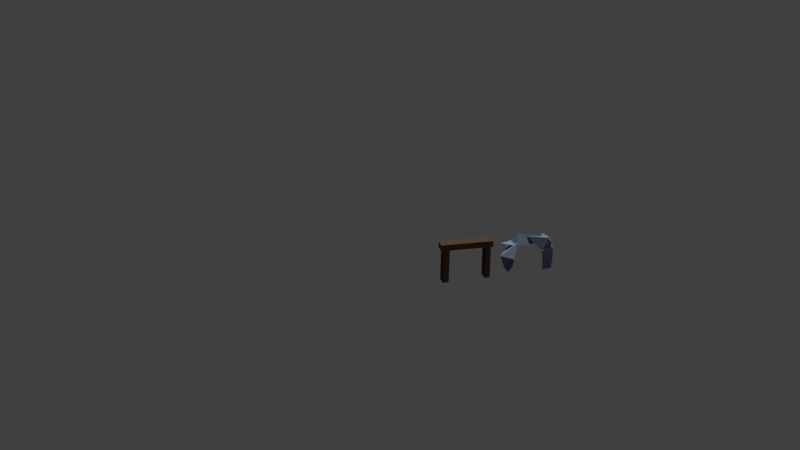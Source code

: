 # Source: Skala1.blend  (saved by Blender 2.76.0; exported with 4.5.12 LTS)
import bpy
from mathutils import Matrix  # noqa: F401  (used for matrix-valued properties, if any)

bpy.ops.wm.read_factory_settings(use_empty=True)
scene = bpy.context.scene
scene.name = 'Scene'

# ---- collections
col_collection_1 = bpy.data.collections.new('Collection 1'); scene.collection.children.link(col_collection_1)

# ---- materials (node trees are filled in below, after node groups)
mat_material_001 = bpy.data.materials.new('Material.001')
mat_material_001.alpha_threshold = 0.0
mat_material_001.diffuse_color = (0.1771, 0.6063, 0.8, 1.0)
mat_material_001.roughness = 0.5
mat_material = bpy.data.materials.new('Material')
mat_material.alpha_threshold = 0.0
mat_material.roughness = 0.5
mat_material_002 = bpy.data.materials.new('Material.002')
mat_material_002.alpha_threshold = 0.0
mat_material_002.roughness = 0.5

# ---- material node trees
mat_material_001.use_nodes = True; mat_material_001.node_tree.nodes.clear()
_N = mat_material_001.node_tree.nodes; _L = mat_material_001.node_tree.links
n0 = _N.new('ShaderNodeOutputMaterial'); n0.name = 'Material Output'; n0.location = (300, 300)
n1 = _N.new('ShaderNodeBsdfDiffuse'); n1.name = 'Diffuse BSDF'; n1.location = (10, 300)
n1.inputs[0].default_value = (0.1732, 0.2146, 0.2957, 1.0)
_L.new(n1.outputs[0], n0.inputs[0])
n0.is_active_output = True
mat_material.use_nodes = True; mat_material.node_tree.nodes.clear()
_N = mat_material.node_tree.nodes; _L = mat_material.node_tree.links
n0 = _N.new('ShaderNodeOutputMaterial'); n0.name = 'Material Output'; n0.location = (300, 300)
n1 = _N.new('ShaderNodeBsdfDiffuse'); n1.name = 'Diffuse BSDF'; n1.location = (10, 300)
n1.inputs[0].default_value = (0.08353, 0.04912, 0.02903, 1.0)
_L.new(n1.outputs[0], n0.inputs[0])
n0.is_active_output = True
mat_material_002.use_nodes = True; mat_material_002.node_tree.nodes.clear()
_N = mat_material_002.node_tree.nodes; _L = mat_material_002.node_tree.links
n0 = _N.new('ShaderNodeOutputMaterial'); n0.name = 'Material Output'; n0.location = (300, 300)
n1 = _N.new('ShaderNodeBsdfDiffuse'); n1.name = 'Diffuse BSDF'; n1.location = (10, 300)
_L.new(n1.outputs[0], n0.inputs[0])
n0.is_active_output = True

# ---- world
world_world = bpy.data.worlds.new('World'); scene.world = world_world
world_world.color = (0.05088, 0.05088, 0.05088)
world_world.use_sun_shadow = False
world_world.sun_shadow_jitter_overblur = 0.0
world_world.cycles.sampling_method = 'MANUAL'
world_world.cycles.sample_map_resolution = 256

# ---- cameras
cam_camera = bpy.data.cameras.new('Camera')
cam_camera.clip_end = 100.0
cam_camera.lens = 35.0
cam_camera.sensor_width = 32.0
cam_camera.sensor_height = 18.0
cam_camera.ortho_scale = 7.314
cam_camera.dof.focus_distance = 0.0

# ---- lights
light_sun = bpy.data.lights.new('Sun', 'SUN')
light_sun.transmission_factor = 0.0
light_sun.angle = 0.1993
light_sun.energy = 3.0
light_sun.shadow_buffer_clip_start = 0.5
light_sun.shadow_soft_size = 0.1
light_sun.shadow_cascade_max_distance = 1000.0
light_sun.cycles.use_multiple_importance_sampling = False
light_lamp = bpy.data.lights.new('Lamp', 'POINT')
light_lamp.transmission_factor = 0.0
light_lamp.cutoff_distance = 30.0
light_lamp.energy = 100.0
light_lamp.shadow_buffer_clip_start = 1.001
light_lamp.shadow_soft_size = 0.1
light_lamp.shadow_maximum_resolution = 0.006
light_lamp.use_absolute_resolution = True
light_lamp.cycles.use_multiple_importance_sampling = False

# ---- meshes
me_cube_008 = bpy.data.meshes.new('Cube.008')
me_cube_008.from_pydata([(-0.8787, -1.0, -1.0), (-1.0, -1.0, 1.0), (-1.058, 0.2446, -1.176), (-1.03, 0.5273, 0.689), (0.5023, -1.217, -1.0), (0.9929, -0.9771, 1.383), (1.0, -0.1943, -1.0), (0.7977, 0.1556, 0.8982), (-0.6461, 0.3991, -2.741), (-0.6461, -0.8932, -2.741), (0.4217, -0.04683, -2.877), (0.6461, -0.8932, -2.741), (0.4508, 5.091, -2.948), (-1.265, 4.635, 0.2638), (1.69, 5.212, -2.928), (-0.1899, 6.374, 0.5719), (1.125, 4.169, -2.623), (-0.389, 3.916, 2.352), (1.928, 4.62, -2.753), (1.571, 4.546, 1.076), (-0.946, -0.9202, 1.506), (-0.9446, -0.3503, 2.628), (-0.9471, 0.5166, 0.6201), (0.4083, 2.292, 2.602), (1.054, -1.104, 1.468), (1.276, -0.3318, 2.071), (1.053, -0.02968, 1.012), (0.7599, 0.1578, 1.922), (0.5172, 0.51, 1.111), (-0.4236, 4.052, 1.848), (0.4755, 2.86, 1.226), (0.8095, 5.986, 2.011), (0.8646, 0.2508, 1.996), (0.2932, 3.605, 3.412), (1.467, 2.948, 1.351), (1.343, 4.244, 1.778)], [], [(1, 3, 2, 0), (3, 7, 6, 2), (7, 5, 4, 6), (5, 1, 0, 4), (2, 6, 10, 8), (5, 7, 3, 1), (9, 8, 10, 11), (4, 0, 9, 11), (6, 4, 11, 10), (0, 2, 8, 9), (13, 15, 14, 12), (15, 19, 18, 14), (19, 17, 16, 18), (17, 13, 12, 16), (12, 14, 18, 16), (17, 19, 15, 13), (21, 23, 22, 20), (23, 27, 26, 22), (27, 25, 24, 26), (25, 21, 20, 24), (20, 22, 26, 24), (25, 27, 23, 21), (29, 31, 30, 28), (31, 35, 34, 30), (35, 33, 32, 34), (33, 29, 28, 32), (28, 30, 34, 32), (33, 35, 31, 29)])
me_cube_008.materials.append(mat_material_001)
me_cube_008.use_remesh_preserve_volume = False
me_cube_008.use_remesh_preserve_attributes = False
me_cube_008.use_mirror_vertex_groups = False
me_cube_008.update()
me_cube = bpy.data.meshes.new('Cube')
me_cube.from_pydata([(0.6446, -1.005, 0.8047), (0.6451, -0.9926, 1.052), (0.6402, 0.9919, 0.7011), (0.6406, 1.005, 0.9484), (1.002, -1.005, 0.804), (1.002, -0.9919, 1.051), (0.9975, 0.9926, 0.7004), (0.998, 1.005, 0.9477), (0.9975, 0.9926, 0.7004), (0.9975, 0.9926, 0.7004), (0.6402, 0.9919, 0.7011), (0.6402, 0.9919, 0.7011), (0.6446, -1.005, 0.8047), (0.6446, -1.005, 0.8047), (1.002, -1.005, 0.804), (1.002, -1.005, 0.804), (0.6404, 0.9087, 0.7054), (0.9977, 0.9095, 0.7047), (0.6408, 0.7053, 0.716), (0.9982, 0.706, 0.7153), (0.6378, 0.9026, -0.6266), (0.9952, 0.9033, -0.6273), (0.6383, 0.6991, -0.6248), (0.9956, 0.6998, -0.6255), (0.6448, -0.9015, 0.7952), (1.002, -0.8995, 0.7945), (0.6435, -0.679, 0.791), (1.001, -0.677, 0.7903), (0.6408, -0.7045, -0.5796), (0.642, -0.927, -0.5841), (0.9981, -0.7025, -0.5803), (0.9994, -0.9249, -0.5848)], [], [(1, 3, 10, 2, 11, 16, 18, 26, 24, 13, 0, 12), (10, 8, 6, 2), (7, 5, 14, 4, 15, 25, 27, 19, 17, 9, 6, 8), (14, 12, 0, 4), (9, 11, 2, 6), (5, 7, 3, 1), (0, 13, 15, 4), (3, 7, 8, 10), (16, 11, 9, 17), (5, 1, 12, 14), (19, 18, 22, 23), (26, 18, 19, 27), (22, 20, 21, 23), (18, 16, 20, 22), (17, 19, 23, 21), (16, 17, 21, 20), (13, 24, 25, 15), (25, 24, 29, 31), (29, 28, 30, 31), (24, 26, 28, 29), (26, 27, 30, 28), (27, 25, 31, 30)])
me_cube.materials.append(mat_material)
me_cube.use_remesh_preserve_volume = False
me_cube.use_remesh_preserve_attributes = False
me_cube.use_mirror_vertex_groups = False
me_cube.update()
me_cube_007 = bpy.data.meshes.new('Cube.007')
me_cube_007.from_pydata([(-0.4932, -0.3376, -2.56), (-0.8185, -1.166, 1.0), (0.3787, 0.4909, -2.882), (-1.0, 0.8933, 1.0), (0.6545, -0.6146, -2.434), (0.7422, -0.8664, 2.767), (0.96, 0.1925, -2.78), (1.568, 0.5708, 1.0)], [], [(1, 3, 2, 0), (3, 7, 6, 2), (7, 5, 4, 6), (5, 1, 0, 4), (0, 2, 6, 4), (5, 7, 3, 1)])
_uv = me_cube_007.uv_layers.new(name='UVMap')
_uv.uv.foreach_set('vector', [0.0, 0.0, 1.0, 0.0, 1.0, 1.0, 0.0, 1.0, 0.0, 0.0, 1.0, 0.0, 1.0, 1.0, 0.0, 1.0, 0.0, 0.0, 1.0, 0.0, 1.0, 1.0, 0.0, 1.0, 0.0, 0.0, 1.0, 0.0, 1.0, 1.0, 0.0, 1.0, 0.0, 0.0, 1.0, 0.0, 1.0, 1.0, 0.0, 1.0, 0.0, 0.0, 1.0, 0.0, 1.0, 1.0, 0.0, 1.0])
me_cube_007.materials.append(mat_material_002)
me_cube_007.use_remesh_preserve_volume = False
me_cube_007.use_remesh_preserve_attributes = False
me_cube_007.use_mirror_vertex_groups = False
me_cube_007.update()

# ---- objects
ob_cube_002 = bpy.data.objects.new('Cube.002', me_cube_008)
ob_cube = bpy.data.objects.new('Cube', me_cube)
ob_sun = bpy.data.objects.new('Sun', light_sun)
ob_lamp = bpy.data.objects.new('Lamp', light_lamp)
ob_camera = bpy.data.objects.new('Camera', cam_camera)
ob_cube_005 = bpy.data.objects.new('Cube.005', me_cube_007)

# ---- transforms, parenting, visibility, modifiers, constraints
ob_cube_002.location = (0.8551, -0.4007, 0.1097)
ob_cube_002.rotation_euler = (-0.08257, -0.0838, 2.603)
ob_cube_002.scale = (0.0304, 0.0304, 0.0304)
ob_cube_002.lineart.crease_threshold = 0.0
ob_cube.location = (0.5947, -0.6481, 0.08387)
ob_cube.rotation_euler = (0.0, -0.0, -0.4989)
ob_cube.scale = (0.1106, 0.1134, 0.1093)
ob_cube.lineart.crease_threshold = 0.0
ob_sun.location = (-0.03447, -0.01068, 0.888)
ob_sun.lineart.crease_threshold = 0.0
ob_lamp.location = (4.076, 1.005, 5.904)
ob_lamp.rotation_euler = (0.6503, 0.05522, 1.866)
ob_lamp.lock_rotations_4d = False
ob_lamp.empty_display_type = 'ARROWS'
ob_lamp.color = (0.0, 0.0, 0.0, 0.0)
ob_lamp.lineart.crease_threshold = 0.0
ob_camera.location = (2.841, -3.086, 1.873)
ob_camera.rotation_euler = (1.109, 0.01082, 0.8149)
ob_camera.lock_rotations_4d = False
ob_camera.empty_display_type = 'ARROWS'
ob_camera.color = (0.0, 0.0, 0.0, 0.0)
ob_camera.display_type = 'WIRE'
ob_camera.lineart.crease_threshold = 0.0
ob_cube_005.location = (2.32, -10.02, 5.831)
ob_cube_005.rotation_euler = (0.1738, -0.2194, -0.6785)
ob_cube_005.lineart.crease_threshold = 0.0

# ---- collection membership
col_collection_1.objects.link(ob_cube_002)
col_collection_1.objects.link(ob_cube)
col_collection_1.objects.link(ob_sun)
col_collection_1.objects.link(ob_lamp)
col_collection_1.objects.link(ob_camera)
col_collection_1.objects.link(ob_cube_005)

# ---- scene / render settings (as saved in the file)
scene.camera = ob_camera
scene.frame_start = 1; scene.frame_end = 250; scene.frame_set(1)
scene.render.engine = 'CYCLES'
scene.render.resolution_percentage = 50
scene.render.dither_intensity = 0.0
scene.cycles.use_denoising = False
scene.cycles.samples = 10
scene.cycles.sampling_pattern = 'TABULATED_SOBOL'
scene.cycles.light_sampling_threshold = 0.0
scene.cycles.use_adaptive_sampling = False
scene.cycles.use_light_tree = False
scene.cycles.blur_glossy = 0.0
scene.cycles.pixel_filter_type = 'GAUSSIAN'
scene.cycles.sample_clamp_indirect = 0.0
scene.view_settings.view_transform = 'Standard'
bpy.context.view_layer.update()
